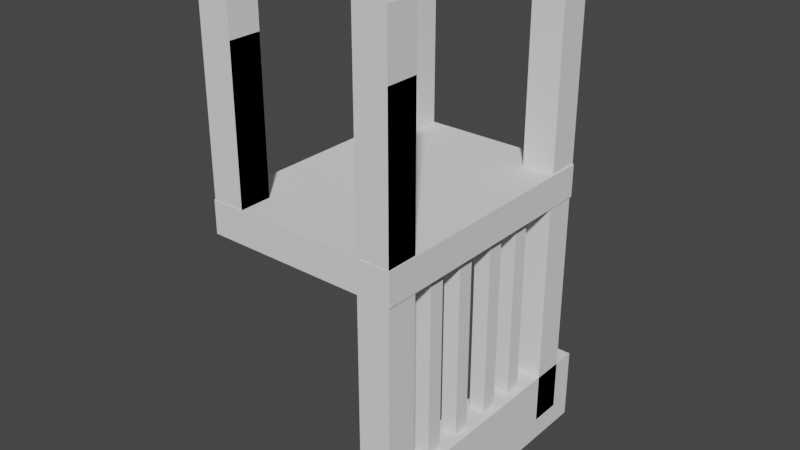 # Source: desk.obj2.blend  (saved by Blender 3.2.14; exported with 4.5.12 LTS)
import bpy
from mathutils import Matrix  # noqa: F401  (used for matrix-valued properties, if any)

bpy.ops.wm.read_factory_settings(use_empty=True)
scene = bpy.context.scene
scene.name = 'Scene'

# ---- collections
col_collection = bpy.data.collections.new('Collection'); scene.collection.children.link(col_collection)

# ---- world
world_world = bpy.data.worlds.new('World'); scene.world = world_world
world_world.use_nodes = True; world_world.node_tree.nodes.clear()
_N = world_world.node_tree.nodes; _L = world_world.node_tree.links
n0 = _N.new('ShaderNodeOutputWorld'); n0.name = 'World Output'; n0.location = (300, 300)
n1 = _N.new('ShaderNodeBackground'); n1.name = 'Background'; n1.location = (10, 300)
n1.inputs[0].default_value = (0.05088, 0.05088, 0.05088, 1.0)
_L.new(n1.outputs[0], n0.inputs[0])
n0.is_active_output = True
world_world.color = (0.05088, 0.05088, 0.05088)
world_world.use_sun_shadow = False
world_world.sun_shadow_jitter_overblur = 0.0

# ---- meshes
me_cube_006 = bpy.data.meshes.new('Cube.006')
me_cube_006.from_pydata([(-3.017, -4.005, -0.5053), (-3.017, -4.005, 0.5053), (-3.017, 4.005, -0.5053), (-3.017, 4.005, 0.5053), (3.017, -4.005, -0.5053), (3.017, -4.005, 0.5053), (3.017, 4.005, -0.5053), (3.017, 4.005, 0.5053)], [], [(0, 1, 3, 2), (2, 3, 7, 6), (6, 7, 5, 4), (4, 5, 1, 0), (2, 6, 4, 0), (7, 3, 1, 5)])
_uv = me_cube_006.uv_layers.new(name='UVMap')
_uv.uv.foreach_set('vector', [0.375, 0.0, 0.625, 0.0, 0.625, 0.25, 0.375, 0.25, 0.375, 0.25, 0.625, 0.25, 0.625, 0.5, 0.375, 0.5, 0.375, 0.5, 0.625, 0.5, 0.625, 0.75, 0.375, 0.75, 0.375, 0.75, 0.625, 0.75, 0.625, 1.0, 0.375, 1.0, 0.125, 0.5, 0.375, 0.5, 0.375, 0.75, 0.125, 0.75, 0.625, 0.5, 0.875, 0.5, 0.875, 0.75, 0.625, 0.75])
me_cube_006.update()
me_cube_007 = bpy.data.meshes.new('Cube.007')
me_cube_007.from_pydata([(-0.5014, -0.4961, -1.345), (-0.5014, -0.4961, 1.345), (-0.5014, 0.4961, -1.345), (-0.5014, 0.4961, 1.345), (0.5014, -0.4961, -1.345), (0.5014, -0.4961, 1.345), (0.5014, 0.4961, -1.345), (0.5014, 0.4961, 1.345)], [], [(0, 1, 3, 2), (2, 3, 7, 6), (6, 7, 5, 4), (4, 5, 1, 0), (2, 6, 4, 0), (7, 3, 1, 5)])
_uv = me_cube_007.uv_layers.new(name='UVMap')
_uv.uv.foreach_set('vector', [0.375, 0.0, 0.625, 0.0, 0.625, 0.25, 0.375, 0.25, 0.375, 0.25, 0.625, 0.25, 0.625, 0.5, 0.375, 0.5, 0.375, 0.5, 0.625, 0.5, 0.625, 0.75, 0.375, 0.75, 0.375, 0.75, 0.625, 0.75, 0.625, 1.0, 0.375, 1.0, 0.125, 0.5, 0.375, 0.5, 0.375, 0.75, 0.125, 0.75, 0.625, 0.5, 0.875, 0.5, 0.875, 0.75, 0.625, 0.75])
me_cube_007.update()
me_cube_008 = bpy.data.meshes.new('Cube.008')
me_cube_008.from_pydata([(-0.5014, -0.4961, -1.345), (-0.5014, -0.4961, 1.345), (-0.5014, 0.4961, -1.345), (-0.5014, 0.4961, 1.345), (0.5014, -0.4961, -1.345), (0.5014, -0.4961, 1.345), (0.5014, 0.4961, -1.345), (0.5014, 0.4961, 1.345)], [], [(0, 1, 3, 2), (2, 3, 7, 6), (6, 7, 5, 4), (4, 5, 1, 0), (2, 6, 4, 0), (7, 3, 1, 5)])
_uv = me_cube_008.uv_layers.new(name='UVMap')
_uv.uv.foreach_set('vector', [0.375, 0.0, 0.625, 0.0, 0.625, 0.25, 0.375, 0.25, 0.375, 0.25, 0.625, 0.25, 0.625, 0.5, 0.375, 0.5, 0.375, 0.5, 0.625, 0.5, 0.625, 0.75, 0.375, 0.75, 0.375, 0.75, 0.625, 0.75, 0.625, 1.0, 0.375, 1.0, 0.125, 0.5, 0.375, 0.5, 0.375, 0.75, 0.125, 0.75, 0.625, 0.5, 0.875, 0.5, 0.875, 0.75, 0.625, 0.75])
me_cube_008.update()
me_cube_009 = bpy.data.meshes.new('Cube.009')
me_cube_009.from_pydata([(-0.5014, -0.4961, -1.345), (-0.5014, -0.4961, 1.345), (-0.5014, 0.4961, -1.345), (-0.5014, 0.4961, 1.345), (0.5014, -0.4961, -1.345), (0.5014, -0.4961, 1.345), (0.5014, 0.4961, -1.345), (0.5014, 0.4961, 1.345)], [], [(0, 1, 3, 2), (2, 3, 7, 6), (6, 7, 5, 4), (4, 5, 1, 0), (2, 6, 4, 0), (7, 3, 1, 5)])
_uv = me_cube_009.uv_layers.new(name='UVMap')
_uv.uv.foreach_set('vector', [0.375, 0.0, 0.625, 0.0, 0.625, 0.25, 0.375, 0.25, 0.375, 0.25, 0.625, 0.25, 0.625, 0.5, 0.375, 0.5, 0.375, 0.5, 0.625, 0.5, 0.625, 0.75, 0.375, 0.75, 0.375, 0.75, 0.625, 0.75, 0.625, 1.0, 0.375, 1.0, 0.125, 0.5, 0.375, 0.5, 0.375, 0.75, 0.125, 0.75, 0.625, 0.5, 0.875, 0.5, 0.875, 0.75, 0.625, 0.75])
me_cube_009.update()
me_cube_010 = bpy.data.meshes.new('Cube.010')
me_cube_010.from_pydata([(-0.5014, -0.4961, -1.345), (-0.5014, -0.4961, 1.345), (-0.5014, 0.4961, -1.345), (-0.5014, 0.4961, 1.345), (0.5014, -0.4961, -1.345), (0.5014, -0.4961, 1.345), (0.5014, 0.4961, -1.345), (0.5014, 0.4961, 1.345)], [], [(0, 1, 3, 2), (2, 3, 7, 6), (6, 7, 5, 4), (4, 5, 1, 0), (2, 6, 4, 0), (7, 3, 1, 5)])
_uv = me_cube_010.uv_layers.new(name='UVMap')
_uv.uv.foreach_set('vector', [0.375, 0.0, 0.625, 0.0, 0.625, 0.25, 0.375, 0.25, 0.375, 0.25, 0.625, 0.25, 0.625, 0.5, 0.375, 0.5, 0.375, 0.5, 0.625, 0.5, 0.625, 0.75, 0.375, 0.75, 0.375, 0.75, 0.625, 0.75, 0.625, 1.0, 0.375, 1.0, 0.125, 0.5, 0.375, 0.5, 0.375, 0.75, 0.125, 0.75, 0.625, 0.5, 0.875, 0.5, 0.875, 0.75, 0.625, 0.75])
me_cube_010.update()
me_cube_011 = bpy.data.meshes.new('Cube.011')
me_cube_011.from_pydata([(-0.5014, -0.4961, -1.345), (-0.5014, -0.4961, 1.345), (-0.5014, 0.4961, -1.345), (-0.5014, 0.4961, 1.345), (0.5014, -0.4961, -1.345), (0.5014, -0.4961, 1.345), (0.5014, 0.4961, -1.345), (0.5014, 0.4961, 1.345)], [], [(0, 1, 3, 2), (2, 3, 7, 6), (6, 7, 5, 4), (4, 5, 1, 0), (2, 6, 4, 0), (7, 3, 1, 5)])
_uv = me_cube_011.uv_layers.new(name='UVMap')
_uv.uv.foreach_set('vector', [0.375, 0.0, 0.625, 0.0, 0.625, 0.25, 0.375, 0.25, 0.375, 0.25, 0.625, 0.25, 0.625, 0.5, 0.375, 0.5, 0.375, 0.5, 0.625, 0.5, 0.625, 0.75, 0.375, 0.75, 0.375, 0.75, 0.625, 0.75, 0.625, 1.0, 0.375, 1.0, 0.125, 0.5, 0.375, 0.5, 0.375, 0.75, 0.125, 0.75, 0.625, 0.5, 0.875, 0.5, 0.875, 0.75, 0.625, 0.75])
me_cube_011.update()
me_cube_012 = bpy.data.meshes.new('Cube.012')
me_cube_012.from_pydata([(-0.5014, -0.4961, -1.345), (-0.5014, -0.4961, 1.345), (-0.5014, 0.4961, -1.345), (-0.5014, 0.4961, 1.345), (0.5014, -0.4961, -1.345), (0.5014, -0.4961, 1.345), (0.5014, 0.4961, -1.345), (0.5014, 0.4961, 1.345)], [], [(0, 1, 3, 2), (2, 3, 7, 6), (6, 7, 5, 4), (4, 5, 1, 0), (2, 6, 4, 0), (7, 3, 1, 5)])
_uv = me_cube_012.uv_layers.new(name='UVMap')
_uv.uv.foreach_set('vector', [0.375, 0.0, 0.625, 0.0, 0.625, 0.25, 0.375, 0.25, 0.375, 0.25, 0.625, 0.25, 0.625, 0.5, 0.375, 0.5, 0.375, 0.5, 0.625, 0.5, 0.625, 0.75, 0.375, 0.75, 0.375, 0.75, 0.625, 0.75, 0.625, 1.0, 0.375, 1.0, 0.125, 0.5, 0.375, 0.5, 0.375, 0.75, 0.125, 0.75, 0.625, 0.5, 0.875, 0.5, 0.875, 0.75, 0.625, 0.75])
me_cube_012.update()
me_cube_013 = bpy.data.meshes.new('Cube.013')
me_cube_013.from_pydata([(-0.5014, -0.4961, -1.345), (-0.5014, -0.4961, 1.345), (-0.5014, 0.4961, -1.345), (-0.5014, 0.4961, 1.345), (0.5014, -0.4961, -1.345), (0.5014, -0.4961, 1.345), (0.5014, 0.4961, -1.345), (0.5014, 0.4961, 1.345)], [], [(0, 1, 3, 2), (2, 3, 7, 6), (6, 7, 5, 4), (4, 5, 1, 0), (2, 6, 4, 0), (7, 3, 1, 5)])
_uv = me_cube_013.uv_layers.new(name='UVMap')
_uv.uv.foreach_set('vector', [0.375, 0.0, 0.625, 0.0, 0.625, 0.25, 0.375, 0.25, 0.375, 0.25, 0.625, 0.25, 0.625, 0.5, 0.375, 0.5, 0.375, 0.5, 0.625, 0.5, 0.625, 0.75, 0.375, 0.75, 0.375, 0.75, 0.625, 0.75, 0.625, 1.0, 0.375, 1.0, 0.125, 0.5, 0.375, 0.5, 0.375, 0.75, 0.125, 0.75, 0.625, 0.5, 0.875, 0.5, 0.875, 0.75, 0.625, 0.75])
me_cube_013.update()
me_cube_014 = bpy.data.meshes.new('Cube.014')
me_cube_014.from_pydata([(-0.5014, -0.4961, -1.345), (-0.5014, -0.4961, 1.345), (-0.5014, 0.4961, -1.345), (-0.5014, 0.4961, 1.345), (0.5014, -0.4961, -1.345), (0.5014, -0.4961, 1.345), (0.5014, 0.4961, -1.345), (0.5014, 0.4961, 1.345)], [], [(0, 1, 3, 2), (2, 3, 7, 6), (6, 7, 5, 4), (4, 5, 1, 0), (2, 6, 4, 0), (7, 3, 1, 5)])
_uv = me_cube_014.uv_layers.new(name='UVMap')
_uv.uv.foreach_set('vector', [0.375, 0.0, 0.625, 0.0, 0.625, 0.25, 0.375, 0.25, 0.375, 0.25, 0.625, 0.25, 0.625, 0.5, 0.375, 0.5, 0.375, 0.5, 0.625, 0.5, 0.625, 0.75, 0.375, 0.75, 0.375, 0.75, 0.625, 0.75, 0.625, 1.0, 0.375, 1.0, 0.125, 0.5, 0.375, 0.5, 0.375, 0.75, 0.125, 0.75, 0.625, 0.5, 0.875, 0.5, 0.875, 0.75, 0.625, 0.75])
me_cube_014.update()
me_cube_015 = bpy.data.meshes.new('Cube.015')
me_cube_015.from_pydata([(-0.5014, -0.4961, -1.345), (-0.5014, -0.4961, 1.345), (-0.5014, 0.4961, -1.345), (-0.5014, 0.4961, 1.345), (0.5014, -0.4961, -1.345), (0.5014, -0.4961, 1.345), (0.5014, 0.4961, -1.345), (0.5014, 0.4961, 1.345)], [], [(0, 1, 3, 2), (2, 3, 7, 6), (6, 7, 5, 4), (4, 5, 1, 0), (2, 6, 4, 0), (7, 3, 1, 5)])
_uv = me_cube_015.uv_layers.new(name='UVMap')
_uv.uv.foreach_set('vector', [0.375, 0.0, 0.625, 0.0, 0.625, 0.25, 0.375, 0.25, 0.375, 0.25, 0.625, 0.25, 0.625, 0.5, 0.375, 0.5, 0.375, 0.5, 0.625, 0.5, 0.625, 0.75, 0.375, 0.75, 0.375, 0.75, 0.625, 0.75, 0.625, 1.0, 0.375, 1.0, 0.125, 0.5, 0.375, 0.5, 0.375, 0.75, 0.125, 0.75, 0.625, 0.5, 0.875, 0.5, 0.875, 0.75, 0.625, 0.75])
me_cube_015.update()
me_cube_016 = bpy.data.meshes.new('Cube.016')
me_cube_016.from_pydata([(-0.5014, -0.4961, -1.345), (-0.5014, -0.4961, 1.345), (-0.5014, 0.4961, -1.345), (-0.5014, 0.4961, 1.345), (0.5014, -0.4961, -1.345), (0.5014, -0.4961, 1.345), (0.5014, 0.4961, -1.345), (0.5014, 0.4961, 1.345)], [], [(0, 1, 3, 2), (2, 3, 7, 6), (6, 7, 5, 4), (4, 5, 1, 0), (2, 6, 4, 0), (7, 3, 1, 5)])
_uv = me_cube_016.uv_layers.new(name='UVMap')
_uv.uv.foreach_set('vector', [0.375, 0.0, 0.625, 0.0, 0.625, 0.25, 0.375, 0.25, 0.375, 0.25, 0.625, 0.25, 0.625, 0.5, 0.375, 0.5, 0.375, 0.5, 0.625, 0.5, 0.625, 0.75, 0.375, 0.75, 0.375, 0.75, 0.625, 0.75, 0.625, 1.0, 0.375, 1.0, 0.125, 0.5, 0.375, 0.5, 0.375, 0.75, 0.125, 0.75, 0.625, 0.5, 0.875, 0.5, 0.875, 0.75, 0.625, 0.75])
me_cube_016.update()
me_cube_017 = bpy.data.meshes.new('Cube.017')
me_cube_017.from_pydata([(-0.5014, -0.4961, -1.345), (-0.5014, -0.4961, 1.345), (-0.5014, 0.4961, -1.345), (-0.5014, 0.4961, 1.345), (0.5014, -0.4961, -1.345), (0.5014, -0.4961, 1.345), (0.5014, 0.4961, -1.345), (0.5014, 0.4961, 1.345)], [], [(0, 1, 3, 2), (2, 3, 7, 6), (6, 7, 5, 4), (4, 5, 1, 0), (2, 6, 4, 0), (7, 3, 1, 5)])
_uv = me_cube_017.uv_layers.new(name='UVMap')
_uv.uv.foreach_set('vector', [0.375, 0.0, 0.625, 0.0, 0.625, 0.25, 0.375, 0.25, 0.375, 0.25, 0.625, 0.25, 0.625, 0.5, 0.375, 0.5, 0.375, 0.5, 0.625, 0.5, 0.625, 0.75, 0.375, 0.75, 0.375, 0.75, 0.625, 0.75, 0.625, 1.0, 0.375, 1.0, 0.125, 0.5, 0.375, 0.5, 0.375, 0.75, 0.125, 0.75, 0.625, 0.5, 0.875, 0.5, 0.875, 0.75, 0.625, 0.75])
me_cube_017.update()
me_cube_018 = bpy.data.meshes.new('Cube.018')
me_cube_018.from_pydata([(-0.5014, -0.4961, -1.345), (-0.5014, -0.4961, 1.345), (-0.5014, 0.4961, -1.345), (-0.5014, 0.4961, 1.345), (0.5014, -0.4961, -1.345), (0.5014, -0.4961, 1.345), (0.5014, 0.4961, -1.345), (0.5014, 0.4961, 1.345)], [], [(0, 1, 3, 2), (2, 3, 7, 6), (6, 7, 5, 4), (4, 5, 1, 0), (2, 6, 4, 0), (7, 3, 1, 5)])
_uv = me_cube_018.uv_layers.new(name='UVMap')
_uv.uv.foreach_set('vector', [0.375, 0.0, 0.625, 0.0, 0.625, 0.25, 0.375, 0.25, 0.375, 0.25, 0.625, 0.25, 0.625, 0.5, 0.375, 0.5, 0.375, 0.5, 0.625, 0.5, 0.625, 0.75, 0.375, 0.75, 0.375, 0.75, 0.625, 0.75, 0.625, 1.0, 0.375, 1.0, 0.125, 0.5, 0.375, 0.5, 0.375, 0.75, 0.125, 0.75, 0.625, 0.5, 0.875, 0.5, 0.875, 0.75, 0.625, 0.75])
me_cube_018.update()
me_cube_019 = bpy.data.meshes.new('Cube.019')
me_cube_019.from_pydata([(-0.5014, -0.4961, -1.345), (-0.5014, -0.4961, 1.345), (-0.5014, 0.4961, -1.345), (-0.5014, 0.4961, 1.345), (0.5014, -0.4961, -1.345), (0.5014, -0.4961, 1.345), (0.5014, 0.4961, -1.345), (0.5014, 0.4961, 1.345)], [], [(0, 1, 3, 2), (2, 3, 7, 6), (6, 7, 5, 4), (4, 5, 1, 0), (2, 6, 4, 0), (7, 3, 1, 5)])
_uv = me_cube_019.uv_layers.new(name='UVMap')
_uv.uv.foreach_set('vector', [0.375, 0.0, 0.625, 0.0, 0.625, 0.25, 0.375, 0.25, 0.375, 0.25, 0.625, 0.25, 0.625, 0.5, 0.375, 0.5, 0.375, 0.5, 0.625, 0.5, 0.625, 0.75, 0.375, 0.75, 0.375, 0.75, 0.625, 0.75, 0.625, 1.0, 0.375, 1.0, 0.125, 0.5, 0.375, 0.5, 0.375, 0.75, 0.125, 0.75, 0.625, 0.5, 0.875, 0.5, 0.875, 0.75, 0.625, 0.75])
me_cube_019.update()

# ---- objects
ob_cube = bpy.data.objects.new('Cube', me_cube_006)
ob_cube_001 = bpy.data.objects.new('Cube.001', me_cube_007)
ob_cube_002 = bpy.data.objects.new('Cube.002', me_cube_008)
ob_cube_003 = bpy.data.objects.new('Cube.003', me_cube_009)
ob_cube_004 = bpy.data.objects.new('Cube.004', me_cube_010)
ob_cube_005 = bpy.data.objects.new('Cube.005', me_cube_011)
ob_cube_006 = bpy.data.objects.new('Cube.006', me_cube_012)
ob_cube_007 = bpy.data.objects.new('Cube.007', me_cube_013)
ob_cube_008 = bpy.data.objects.new('Cube.008', me_cube_014)
ob_cube_009 = bpy.data.objects.new('Cube.009', me_cube_015)
ob_cube_010 = bpy.data.objects.new('Cube.010', me_cube_016)
ob_cube_011 = bpy.data.objects.new('Cube.011', me_cube_017)
ob_cube_012 = bpy.data.objects.new('Cube.012', me_cube_018)
ob_cube_013 = bpy.data.objects.new('Cube.013', me_cube_019)

# ---- transforms, parenting, visibility, modifiers, constraints
ob_cube.location = (3.016, 4.009, -0.5053)
ob_cube.rotation_euler = (-3.142, -0.0, 0.0)
ob_cube_001.location = (5.492, 0.5117, -4.268)
ob_cube_001.rotation_euler = (3.142, -0.0, 0.0)
ob_cube_001.scale = (1.0, 1.0, 3.0)
ob_cube_002.location = (5.492, 7.493, -4.268)
ob_cube_002.rotation_euler = (3.142, -0.0, 0.0)
ob_cube_002.scale = (1.0, 1.0, 3.0)
ob_cube_003.location = (5.492, 4.004, -7.869)
ob_cube_003.rotation_euler = (1.571, 0.0, 0.0)
ob_cube_003.scale = (1.0, 2.286, 3.507)
ob_cube_004.location = (5.492, 2.188, -4.268)
ob_cube_004.rotation_euler = (3.142, -0.0, 0.0)
ob_cube_004.scale = (0.5, 0.5, 3.0)
ob_cube_005.location = (5.492, 3.413, -4.268)
ob_cube_005.rotation_euler = (3.142, -0.0, 0.0)
ob_cube_005.scale = (0.5, 0.5, 3.0)
ob_cube_006.location = (5.492, 4.75, -4.268)
ob_cube_006.rotation_euler = (3.142, -0.0, 0.0)
ob_cube_006.scale = (0.5, 0.5, 3.0)
ob_cube_007.location = (5.492, 5.945, -4.268)
ob_cube_007.rotation_euler = (3.142, -0.0, 0.0)
ob_cube_007.scale = (0.5, 0.5, 3.0)
ob_cube_008.location = (5.492, 0.5117, 1.843)
ob_cube_008.rotation_euler = (3.142, -0.0, 0.0)
ob_cube_008.scale = (1.0, 1.0, 2.0)
ob_cube_009.location = (0.5278, 0.5117, 1.843)
ob_cube_009.rotation_euler = (3.142, -0.0, 0.0)
ob_cube_009.scale = (1.0, 1.0, 2.0)
ob_cube_010.location = (0.5278, 0.5117, 2.698)
ob_cube_010.rotation_euler = (3.142, -0.0, 0.0)
ob_cube_010.scale = (1.0, 1.0, 2.702)
ob_cube_011.location = (5.492, 0.5117, 2.698)
ob_cube_011.rotation_euler = (3.142, -0.0, 0.0)
ob_cube_011.scale = (1.0, 1.0, 2.702)
ob_cube_012.location = (5.492, 7.522, 2.698)
ob_cube_012.rotation_euler = (3.142, -0.0, 0.0)
ob_cube_012.scale = (1.0, 1.0, 2.702)
ob_cube_013.location = (0.5278, 7.522, 2.698)
ob_cube_013.rotation_euler = (3.142, -0.0, 0.0)
ob_cube_013.scale = (1.0, 1.0, 2.702)

# ---- collection membership
col_collection.objects.link(ob_cube)
col_collection.objects.link(ob_cube_001)
col_collection.objects.link(ob_cube_002)
col_collection.objects.link(ob_cube_003)
col_collection.objects.link(ob_cube_004)
col_collection.objects.link(ob_cube_005)
col_collection.objects.link(ob_cube_006)
col_collection.objects.link(ob_cube_007)
col_collection.objects.link(ob_cube_008)
col_collection.objects.link(ob_cube_009)
col_collection.objects.link(ob_cube_010)
col_collection.objects.link(ob_cube_011)
col_collection.objects.link(ob_cube_012)
col_collection.objects.link(ob_cube_013)

# ---- scene / render settings (as saved in the file)
scene.frame_start = 1; scene.frame_end = 250; scene.frame_set(1)
scene.render.engine = 'BLENDER_EEVEE_NEXT'
scene.cycles.sampling_pattern = 'TABULATED_SOBOL'
scene.cycles.use_light_tree = False
scene.view_settings.view_transform = 'Filmic'
bpy.context.view_layer.update()

# ---- added for rendering (the .blend has no active camera and no usable light): camera, sun
cam_auto = bpy.data.cameras.new('AutoCamera')
cam_auto.lens = 50.0
cam_auto.sensor_width = 36.0
cam_auto.clip_end = 1000.0
ob_auto_camera = bpy.data.objects.new('AutoCamera', cam_auto)
scene.collection.objects.link(ob_auto_camera)
ob_auto_camera.location = (20.587, -17.0815, 12.7221)
ob_auto_camera.rotation_euler = (1.09748, -7.21219e-08, 0.694738)
scene.camera = ob_auto_camera
light_auto_sun = bpy.data.lights.new('AutoSun', 'SUN')
light_auto_sun.energy = 3.0
light_auto_sun.angle = 0.0523599
ob_auto_sun = bpy.data.objects.new('AutoSun', light_auto_sun)
scene.collection.objects.link(ob_auto_sun)
ob_auto_sun.rotation_euler = (0.872665, 0.174533, 0.523599)
bpy.context.view_layer.update()
